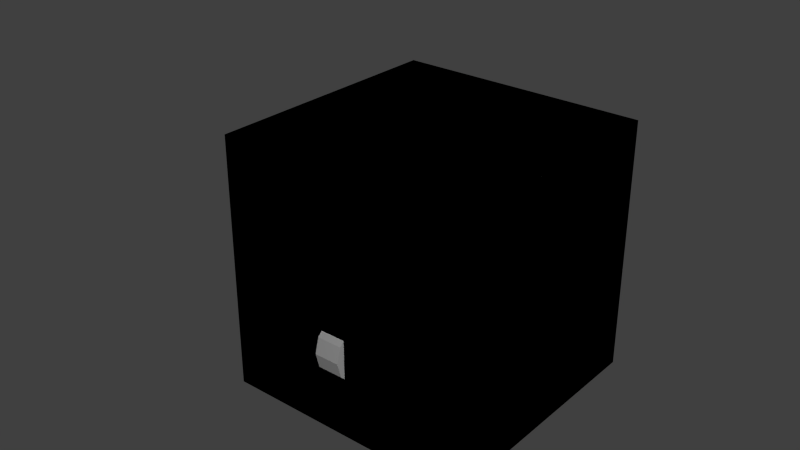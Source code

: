 # Source: FuelHeater.blend  (saved by Blender 2.76.0; exported with 4.5.12 LTS)
import bpy
from mathutils import Matrix  # noqa: F401  (used for matrix-valued properties, if any)

bpy.ops.wm.read_factory_settings(use_empty=True)
scene = bpy.context.scene
scene.name = 'Scene'

# ---- collections
col_collection_1 = bpy.data.collections.new('Collection 1'); scene.collection.children.link(col_collection_1)

# ---- materials (node trees are filled in below, after node groups)
mat_material = bpy.data.materials.new('Material')
mat_material.alpha_threshold = 0.0
mat_material.use_transparent_shadow = False
mat_material.roughness = 0.5
mat_material.line_color = (0.0, 0.0, 0.0, 1.0)

# ---- material node trees

# ---- world
world_world = bpy.data.worlds.new('World'); scene.world = world_world
world_world.color = (0.05088, 0.05088, 0.05088)
world_world.use_sun_shadow = False
world_world.sun_shadow_jitter_overblur = 0.0
world_world.cycles.sampling_method = 'MANUAL'
world_world.cycles.sample_map_resolution = 256

# ---- lights
light_point_002 = bpy.data.lights.new('Point.002', 'POINT')
light_point_002.transmission_factor = 0.0
light_point_002.energy = 100.0
light_point_002.shadow_buffer_clip_start = 0.5
light_point_002.shadow_soft_size = 0.1
light_point_002.shadow_maximum_resolution = 0.006
light_point_002.use_absolute_resolution = True
light_point_002.cycles.use_multiple_importance_sampling = False
light_point_001 = bpy.data.lights.new('Point.001', 'POINT')
light_point_001.transmission_factor = 0.0
light_point_001.energy = 100.0
light_point_001.shadow_buffer_clip_start = 0.5
light_point_001.shadow_soft_size = 0.1
light_point_001.shadow_maximum_resolution = 0.006
light_point_001.use_absolute_resolution = True
light_point_001.cycles.use_multiple_importance_sampling = False
light_point = bpy.data.lights.new('Point', 'POINT')
light_point.transmission_factor = 0.0
light_point.energy = 100.0
light_point.shadow_buffer_clip_start = 0.5
light_point.shadow_soft_size = 0.1
light_point.shadow_maximum_resolution = 0.006
light_point.use_absolute_resolution = True
light_point.cycles.use_multiple_importance_sampling = False
light_lamp = bpy.data.lights.new('Lamp', 'POINT')
light_lamp.transmission_factor = 0.0
light_lamp.cutoff_distance = 30.0
light_lamp.energy = 100.0
light_lamp.shadow_buffer_clip_start = 1.001
light_lamp.shadow_soft_size = 0.1
light_lamp.shadow_maximum_resolution = 0.006
light_lamp.use_absolute_resolution = True
light_lamp.cycles.use_multiple_importance_sampling = False

# ---- meshes
me_heatled = bpy.data.meshes.new('HeatLED')
me_heatled.from_pydata([(0.1203, -0.003093, 0.7773), (0.1203, 0.009813, 0.8255), (0.1597, -0.003093, 0.7773), (0.1597, 0.009813, 0.8255)], [], [(3, 1, 0, 2)])
_uv = me_heatled.uv_layers.new(name='UVMap')
_uv.uv.foreach_set('vector', [0.6094, 0.4844, 0.5781, 0.4844, 0.5781, 0.4375, 0.6094, 0.4375])
me_heatled.use_remesh_preserve_volume = False
me_heatled.use_remesh_preserve_attributes = False
me_heatled.use_mirror_vertex_groups = False
me_heatled.update()
me_powerled = bpy.data.meshes.new('PowerLED')
me_powerled.from_pydata([(0.1203, -0.003093, 0.7773), (0.1203, 0.009813, 0.8255), (0.1597, -0.003093, 0.7773), (0.1597, 0.009813, 0.8255)], [], [(3, 1, 0, 2)])
_uv = me_powerled.uv_layers.new(name='UVMap')
_uv.uv.foreach_set('vector', [0.6094, 0.5938, 0.5781, 0.5938, 0.5781, 0.5469, 0.6094, 0.5469])
me_powerled.use_remesh_preserve_volume = False
me_powerled.use_remesh_preserve_attributes = False
me_powerled.use_mirror_vertex_groups = False
me_powerled.update()
me_burnerc = bpy.data.meshes.new('BurnerC')
me_burnerc.from_pydata([(-4.111e-08, -0.323, -0.1059), (-4.111e-08, -0.4559, -0.1059), (0.036, -0.323, -0.1131), (0.036, -0.4559, -0.1131), (0.06652, -0.323, -0.1335), (0.06652, -0.4559, -0.1335), (0.08692, -0.323, -0.164), (0.08692, -0.4559, -0.164), (0.09408, -0.323, -0.2), (0.09408, -0.4559, -0.2), (0.08692, -0.323, -0.236), (0.08692, -0.4559, -0.236), (0.06652, -0.323, -0.2665), (0.06652, -0.4559, -0.2665), (0.036, -0.323, -0.2869), (0.036, -0.4559, -0.2869), (-2.609e-08, -0.323, -0.2941), (-2.609e-08, -0.4559, -0.2941), (-0.036, -0.323, -0.2869), (-0.036, -0.4559, -0.2869), (-0.06652, -0.323, -0.2665), (-0.06652, -0.4559, -0.2665), (-0.08692, -0.323, -0.236), (-0.08692, -0.4559, -0.236), (-0.09408, -0.323, -0.2), (-0.09408, -0.4559, -0.2), (-0.08692, -0.323, -0.164), (-0.08692, -0.4559, -0.164), (-0.06652, -0.323, -0.1335), (-0.06652, -0.4559, -0.1335), (-0.036, -0.323, -0.1131), (-0.036, -0.4559, -0.1131), (-0.2, -0.4559, -0.3527), (-0.2, -0.4559, 0.04731), (0.2, -0.4559, -0.3527), (0.2, -0.4559, 0.04731), (-0.2, -0.7048, -0.3527), (-0.2, -0.754, -0.1277), (0.2, -0.7048, -0.3527), (0.2, -0.754, -0.1277), (-0.1611, -0.3868, -0.3622), (0.03893, -0.3868, -0.3622), (-0.1611, -0.4189, -0.4822), (0.03893, -0.4189, -0.4822), (-0.1611, -0.5068, -0.5701), (0.03893, -0.5068, -0.5701), (-0.1611, -0.6268, -0.6022), (0.03893, -0.6268, -0.6022), (-0.1611, -0.7468, -0.5701), (0.03893, -0.7468, -0.5701), (-0.1611, -0.8346, -0.4822), (0.03893, -0.8346, -0.4822), (-0.1611, -0.8668, -0.3622), (0.03893, -0.8668, -0.3622), (-0.1611, -0.8346, -0.2422), (0.03893, -0.8346, -0.2422), (-0.1611, -0.7468, -0.1544), (0.03893, -0.7468, -0.1544), (-0.1611, -0.6268, -0.1222), (0.03893, -0.6268, -0.1222), (-0.1611, -0.5068, -0.1544), (0.03893, -0.5068, -0.1544), (-0.1611, -0.4189, -0.2422), (0.03893, -0.4189, -0.2422)], [], [(0, 1, 3, 2), (2, 3, 5, 4), (4, 5, 7, 6), (6, 7, 9, 8), (8, 9, 11, 10), (10, 11, 13, 12), (12, 13, 15, 14), (14, 15, 17, 16), (16, 17, 19, 18), (18, 19, 21, 20), (20, 21, 23, 22), (22, 23, 25, 24), (24, 25, 27, 26), (26, 27, 29, 28), (3, 1, 31, 29, 27, 25, 23, 21, 19, 17, 15, 13, 11, 9, 7, 5), (30, 31, 1, 0), (28, 29, 31, 30), (0, 2, 4, 6, 8, 10, 12, 14, 16, 18, 20, 22, 24, 26, 28, 30), (36, 32, 34, 38), (33, 35, 34, 32), (39, 35, 33, 37), (35, 39, 38, 34), (37, 33, 32, 36), (37, 36, 38, 39), (40, 41, 43, 42), (42, 43, 45, 44), (44, 45, 47, 46), (46, 47, 49, 48), (48, 49, 51, 50), (50, 51, 53, 52), (52, 53, 55, 54), (54, 55, 57, 56), (56, 57, 59, 58), (58, 59, 61, 60), (43, 41, 63, 61, 59, 57, 55, 53, 51, 49, 47, 45), (62, 63, 41, 40), (60, 61, 63, 62), (40, 42, 44, 46, 48, 50, 52, 54, 56, 58, 60, 62)])
_uv = me_burnerc.uv_layers.new(name='UVMap')
_uv.uv.foreach_set('vector', [0.5156, 0.8906, 0.5156, 0.8281, 0.5312, 0.8281, 0.5312, 0.8906, 0.5312, 0.8906, 0.5312, 0.8281, 0.5469, 0.8281, 0.5469, 0.8906, 0.5469, 0.8281, 0.5469, 0.8906, 0.5312, 0.8906, 0.5312, 0.8281, 0.5312, 0.8281, 0.5312, 0.8906, 0.5156, 0.8906, 0.5156, 0.8281, 0.5156, 0.8281, 0.5156, 0.8906, 0.5, 0.8906, 0.5, 0.8281, 0.5, 0.8281, 0.5, 0.8906, 0.4844, 0.8906, 0.4844, 0.8281, 0.5469, 0.8906, 0.5469, 0.8281, 0.5312, 0.8281, 0.5312, 0.8906, 0.5312, 0.8906, 0.5312, 0.8281, 0.5156, 0.8281, 0.5156, 0.8906, 0.5156, 0.8906, 0.5156, 0.8281, 0.5, 0.8281, 0.5, 0.8906, 0.5, 0.8906, 0.5, 0.8281, 0.4844, 0.8281, 0.4844, 0.8906, 0.4844, 0.8281, 0.4844, 0.8906, 0.5, 0.8906, 0.5, 0.8281, 0.5, 0.8281, 0.5, 0.8906, 0.5156, 0.8906, 0.5156, 0.8281, 0.5156, 0.8281, 0.5156, 0.8906, 0.5312, 0.8906, 0.5312, 0.8281, 0.5312, 0.8281, 0.5312, 0.8906, 0.5469, 0.8906, 0.5469, 0.8281, 0.4354, 0.8881, 0.4242, 0.8904, 0.4129, 0.8881, 0.4034, 0.8818, 0.397, 0.8722, 0.3948, 0.861, 0.397, 0.8497, 0.4034, 0.8402, 0.4129, 0.8338, 0.4242, 0.8316, 0.4354, 0.8338, 0.445, 0.8402, 0.4513, 0.8497, 0.4536, 0.861, 0.4513, 0.8722, 0.445, 0.8818, 0.5, 0.8906, 0.5, 0.8281, 0.5156, 0.8281, 0.5156, 0.8906, 0.4844, 0.8906, 0.4844, 0.8281, 0.5, 0.8281, 0.5, 0.8906, 0.4242, 0.8904, 0.4354, 0.8881, 0.445, 0.8818, 0.4513, 0.8722, 0.4536, 0.861, 0.4513, 0.8497, 0.445, 0.8402, 0.4354, 0.8338, 0.4242, 0.8316, 0.4129, 0.8338, 0.4034, 0.8402, 0.397, 0.8497, 0.3948, 0.861, 0.397, 0.8722, 0.4034, 0.8818, 0.4129, 0.8881, 0.5781, 0.6875, 0.5781, 0.75, 0.6875, 0.75, 0.6875, 0.6875, 0.5781, 0.75, 0.6875, 0.75, 0.6875, 0.6406, 0.5781, 0.6406, 0.6875, 0.6719, 0.6875, 0.75, 0.5781, 0.75, 0.5781, 0.6719, 0.7812, 0.7344, 0.7031, 0.7031, 0.7188, 0.6406, 0.7812, 0.6406, 0.7031, 0.7031, 0.7812, 0.7344, 0.7812, 0.6406, 0.7188, 0.6406, 0.5781, 0.7031, 0.5781, 0.6406, 0.6875, 0.6406, 0.6875, 0.7031, 0.8125, 0.7188, 0.8594, 0.7188, 0.8594, 0.6875, 0.8125, 0.6875, 0.8125, 0.6875, 0.8594, 0.6875, 0.8594, 0.6562, 0.8125, 0.6562, 0.8125, 0.75, 0.8594, 0.75, 0.8594, 0.7188, 0.8125, 0.7188, 0.8125, 0.7188, 0.8594, 0.7188, 0.8594, 0.6875, 0.8125, 0.6875, 0.8125, 0.625, 0.8594, 0.625, 0.8594, 0.6562, 0.8125, 0.6562, 0.8125, 0.6562, 0.8594, 0.6562, 0.8594, 0.6875, 0.8125, 0.6875, 0.8125, 0.6875, 0.8594, 0.6875, 0.8594, 0.7188, 0.8125, 0.7188, 0.8125, 0.7188, 0.8594, 0.7188, 0.8594, 0.75, 0.8125, 0.75, 0.8125, 0.6562, 0.8594, 0.6562, 0.8594, 0.6875, 0.8125, 0.6875, 0.8125, 0.6875, 0.8594, 0.6875, 0.8594, 0.7188, 0.8125, 0.7188, 0.7981, 0.5014, 0.8061, 0.5314, 0.7981, 0.5614, 0.7761, 0.5834, 0.7461, 0.5914, 0.7161, 0.5834, 0.6942, 0.5614, 0.6861, 0.5314, 0.6942, 0.5014, 0.7161, 0.4794, 0.7461, 0.4714, 0.7761, 0.4794, 0.8125, 0.75, 0.8594, 0.75, 0.8594, 0.7188, 0.8125, 0.7188, 0.8125, 0.7188, 0.8594, 0.7188, 0.8594, 0.75, 0.8125, 0.75, 0.8061, 0.5314, 0.7981, 0.5014, 0.7761, 0.4794, 0.7461, 0.4714, 0.7161, 0.4794, 0.6942, 0.5014, 0.6861, 0.5314, 0.6942, 0.5614, 0.7161, 0.5834, 0.7461, 0.5914, 0.7761, 0.5834, 0.7981, 0.5614])
me_burnerc.use_remesh_preserve_volume = False
me_burnerc.use_remesh_preserve_attributes = False
me_burnerc.use_mirror_vertex_groups = False
me_burnerc.update()
me_burnerb = bpy.data.meshes.new('BurnerB')
me_burnerb.from_pydata([(-4.111e-08, -0.24, -0.1059), (-4.111e-08, -0.48, -0.1059), (0.036, -0.24, -0.1131), (0.036, -0.48, -0.1131), (0.06652, -0.24, -0.1335), (0.06652, -0.48, -0.1335), (0.08692, -0.24, -0.164), (0.08692, -0.48, -0.164), (0.09408, -0.24, -0.2), (0.09408, -0.48, -0.2), (0.08692, -0.24, -0.236), (0.08692, -0.48, -0.236), (0.06652, -0.24, -0.2665), (0.06652, -0.48, -0.2665), (0.036, -0.24, -0.2869), (0.036, -0.48, -0.2869), (-2.609e-08, -0.24, -0.2941), (-2.609e-08, -0.48, -0.2941), (-0.036, -0.24, -0.2869), (-0.036, -0.48, -0.2869), (-0.06652, -0.24, -0.2665), (-0.06652, -0.48, -0.2665), (-0.08692, -0.24, -0.236), (-0.08692, -0.48, -0.236), (-0.09408, -0.24, -0.2), (-0.09408, -0.48, -0.2), (-0.08692, -0.24, -0.164), (-0.08692, -0.48, -0.164), (-0.06652, -0.24, -0.1335), (-0.06652, -0.48, -0.1335), (-0.036, -0.24, -0.1131), (-0.036, -0.48, -0.1131), (-0.2, -0.48, -0.5527), (-0.2, -0.48, 0.04731), (0.2, -0.48, -0.5527), (0.2, -0.48, 0.04731), (-0.2, -0.8, -0.2816), (-0.2, -0.7289, -0.5527), (-0.2, -0.8, -0.2238), (-0.2, -0.5289, 0.04731), (0.2, -0.8, -0.2816), (0.2, -0.7289, -0.5527), (0.2, -0.8, -0.2238), (0.2, -0.5289, 0.04731)], [], [(0, 1, 3, 2), (2, 3, 5, 4), (4, 5, 7, 6), (6, 7, 9, 8), (8, 9, 11, 10), (10, 11, 13, 12), (12, 13, 15, 14), (14, 15, 17, 16), (16, 17, 19, 18), (18, 19, 21, 20), (20, 21, 23, 22), (22, 23, 25, 24), (24, 25, 27, 26), (26, 27, 29, 28), (3, 1, 31, 29, 27, 25, 23, 21, 19, 17, 15, 13, 11, 9, 7, 5), (30, 31, 1, 0), (28, 29, 31, 30), (0, 2, 4, 6, 8, 10, 12, 14, 16, 18, 20, 22, 24, 26, 28, 30), (37, 32, 34, 41), (33, 35, 34, 32), (43, 35, 33, 39), (42, 38, 36, 40), (35, 43, 41, 34), (36, 38, 39, 37), (42, 40, 41, 43), (43, 39, 38, 42), (37, 41, 40, 36), (39, 33, 32, 37)])
_uv = me_burnerb.uv_layers.new(name='UVMap')
_uv.uv.foreach_set('vector', [0.5156, 0.8906, 0.5156, 0.8281, 0.5312, 0.8281, 0.5312, 0.8906, 0.5312, 0.8906, 0.5312, 0.8281, 0.5469, 0.8281, 0.5469, 0.8906, 0.5469, 0.8281, 0.5469, 0.8906, 0.5312, 0.8906, 0.5312, 0.8281, 0.5312, 0.8281, 0.5312, 0.8906, 0.5156, 0.8906, 0.5156, 0.8281, 0.5156, 0.8281, 0.5156, 0.8906, 0.5, 0.8906, 0.5, 0.8281, 0.5, 0.8281, 0.5, 0.8906, 0.4844, 0.8906, 0.4844, 0.8281, 0.5469, 0.8906, 0.5469, 0.8281, 0.5312, 0.8281, 0.5312, 0.8906, 0.5312, 0.8906, 0.5312, 0.8281, 0.5156, 0.8281, 0.5156, 0.8906, 0.5156, 0.8906, 0.5156, 0.8281, 0.5, 0.8281, 0.5, 0.8906, 0.5, 0.8906, 0.5, 0.8281, 0.4844, 0.8281, 0.4844, 0.8906, 0.4844, 0.8281, 0.4844, 0.8906, 0.5, 0.8906, 0.5, 0.8281, 0.5, 0.8281, 0.5, 0.8906, 0.5156, 0.8906, 0.5156, 0.8281, 0.5156, 0.8281, 0.5156, 0.8906, 0.5312, 0.8906, 0.5312, 0.8281, 0.5312, 0.8281, 0.5312, 0.8906, 0.5469, 0.8906, 0.5469, 0.8281, 0.4354, 0.8881, 0.4242, 0.8904, 0.4129, 0.8881, 0.4034, 0.8818, 0.397, 0.8722, 0.3948, 0.861, 0.397, 0.8497, 0.4034, 0.8402, 0.4129, 0.8338, 0.4242, 0.8316, 0.4354, 0.8338, 0.445, 0.8402, 0.4513, 0.8497, 0.4536, 0.861, 0.4513, 0.8722, 0.445, 0.8818, 0.5, 0.8906, 0.5, 0.8281, 0.5156, 0.8281, 0.5156, 0.8906, 0.4844, 0.8906, 0.4844, 0.8281, 0.5, 0.8281, 0.5, 0.8906, 0.4242, 0.8904, 0.4354, 0.8881, 0.445, 0.8818, 0.4513, 0.8722, 0.4536, 0.861, 0.4513, 0.8497, 0.445, 0.8402, 0.4354, 0.8338, 0.4242, 0.8316, 0.4129, 0.8338, 0.4034, 0.8402, 0.397, 0.8497, 0.3948, 0.861, 0.397, 0.8722, 0.4034, 0.8818, 0.4129, 0.8881, 0.4531, 0.7344, 0.4531, 0.7969, 0.5469, 0.7969, 0.5469, 0.7344, 0.4531, 0.7969, 0.5469, 0.7969, 0.5469, 0.6406, 0.4531, 0.6406, 0.5469, 0.7344, 0.5469, 0.75, 0.4531, 0.75, 0.4531, 0.7344, 0.8281, 0.7969, 0.7344, 0.7969, 0.7344, 0.7812, 0.8281, 0.7812, 0.5, 0.7969, 0.4844, 0.7969, 0.4375, 0.6406, 0.5, 0.6406, 0.375, 0.5156, 0.375, 0.5312, 0.4375, 0.6094, 0.3906, 0.4531, 0.375, 0.5312, 0.375, 0.5156, 0.3906, 0.4531, 0.4375, 0.6094, 0.3906, 0.7969, 0.2969, 0.7969, 0.2969, 0.7188, 0.3906, 0.7188, 0.4531, 0.7344, 0.5469, 0.7344, 0.5469, 0.7969, 0.4531, 0.7969, 0.4844, 0.7969, 0.5, 0.7969, 0.5, 0.6406, 0.4375, 0.6406])
me_burnerb.use_remesh_preserve_volume = False
me_burnerb.use_remesh_preserve_attributes = False
me_burnerb.use_mirror_vertex_groups = False
me_burnerb.update()
me_burnera = bpy.data.meshes.new('BurnerA')
me_burnera.from_pydata([(-4.376e-08, -0.44, -0.0824), (-4.376e-08, -0.68, -0.0824), (0.045, -0.44, -0.09135), (0.045, -0.68, -0.09135), (0.08316, -0.44, -0.1168), (0.08316, -0.68, -0.1168), (0.1086, -0.44, -0.155), (0.1086, -0.68, -0.155), (0.1176, -0.44, -0.2), (0.1176, -0.68, -0.2), (0.1086, -0.44, -0.245), (0.1086, -0.68, -0.245), (0.08316, -0.44, -0.2832), (0.08316, -0.68, -0.2832), (0.045, -0.44, -0.3086), (0.045, -0.68, -0.3086), (-2.499e-08, -0.44, -0.3176), (-2.499e-08, -0.68, -0.3176), (-0.045, -0.44, -0.3086), (-0.045, -0.68, -0.3086), (-0.08316, -0.44, -0.2832), (-0.08316, -0.68, -0.2832), (-0.1086, -0.44, -0.245), (-0.1086, -0.68, -0.245), (-0.1176, -0.44, -0.2), (-0.1176, -0.68, -0.2), (-0.1086, -0.44, -0.155), (-0.1086, -0.68, -0.155), (-0.08316, -0.44, -0.1168), (-0.08316, -0.68, -0.1168), (-0.045, -0.44, -0.09135), (-0.045, -0.68, -0.09135), (-0.4, -0.68, -0.4667), (-0.4, -0.68, 0.3333), (0.4, -0.68, -0.4667), (0.4, -0.68, 0.3333), (-0.3289, -1.0, -0.3956), (-0.4, -0.9289, -0.4667), (-0.3289, -1.0, 0.2622), (-0.4, -0.9289, 0.3333), (0.3289, -1.0, -0.3956), (0.4, -0.9289, -0.4667), (0.3289, -1.0, 0.2622), (0.4, -0.9289, 0.3333)], [], [(0, 1, 3, 2), (2, 3, 5, 4), (4, 5, 7, 6), (6, 7, 9, 8), (8, 9, 11, 10), (10, 11, 13, 12), (12, 13, 15, 14), (14, 15, 17, 16), (16, 17, 19, 18), (18, 19, 21, 20), (20, 21, 23, 22), (22, 23, 25, 24), (24, 25, 27, 26), (26, 27, 29, 28), (3, 1, 31, 29, 27, 25, 23, 21, 19, 17, 15, 13, 11, 9, 7, 5), (30, 31, 1, 0), (28, 29, 31, 30), (0, 2, 4, 6, 8, 10, 12, 14, 16, 18, 20, 22, 24, 26, 28, 30), (37, 32, 34, 41), (33, 35, 34, 32), (43, 35, 33, 39), (42, 38, 36, 40), (35, 43, 41, 34), (36, 38, 39, 37), (42, 40, 41, 43), (43, 39, 38, 42), (37, 41, 40, 36), (39, 33, 32, 37)])
_uv = me_burnera.uv_layers.new(name='UVMap')
_uv.uv.foreach_set('vector', [0.5156, 0.8906, 0.5156, 0.8281, 0.5312, 0.8281, 0.5312, 0.8906, 0.5312, 0.8906, 0.5312, 0.8281, 0.5469, 0.8281, 0.5469, 0.8906, 0.5469, 0.8281, 0.5469, 0.8906, 0.5312, 0.8906, 0.5312, 0.8281, 0.5312, 0.8281, 0.5312, 0.8906, 0.5156, 0.8906, 0.5156, 0.8281, 0.5156, 0.8281, 0.5156, 0.8906, 0.5, 0.8906, 0.5, 0.8281, 0.5, 0.8281, 0.5, 0.8906, 0.4844, 0.8906, 0.4844, 0.8281, 0.5469, 0.8906, 0.5469, 0.8281, 0.5312, 0.8281, 0.5312, 0.8906, 0.5312, 0.8906, 0.5312, 0.8281, 0.5156, 0.8281, 0.5156, 0.8906, 0.5156, 0.8906, 0.5156, 0.8281, 0.5, 0.8281, 0.5, 0.8906, 0.5, 0.8906, 0.5, 0.8281, 0.4844, 0.8281, 0.4844, 0.8906, 0.4844, 0.8281, 0.4844, 0.8906, 0.5, 0.8906, 0.5, 0.8281, 0.5, 0.8281, 0.5, 0.8906, 0.5156, 0.8906, 0.5156, 0.8281, 0.5156, 0.8281, 0.5156, 0.8906, 0.5312, 0.8906, 0.5312, 0.8281, 0.5312, 0.8281, 0.5312, 0.8906, 0.5469, 0.8906, 0.5469, 0.8281, 0.4354, 0.8881, 0.4242, 0.8904, 0.4129, 0.8881, 0.4034, 0.8818, 0.397, 0.8722, 0.3948, 0.861, 0.397, 0.8497, 0.4034, 0.8402, 0.4129, 0.8338, 0.4242, 0.8316, 0.4354, 0.8338, 0.445, 0.8402, 0.4513, 0.8497, 0.4536, 0.861, 0.4513, 0.8722, 0.445, 0.8818, 0.5, 0.8906, 0.5, 0.8281, 0.5156, 0.8281, 0.5156, 0.8906, 0.4844, 0.8906, 0.4844, 0.8281, 0.5, 0.8281, 0.5, 0.8906, 0.4242, 0.8904, 0.4354, 0.8881, 0.445, 0.8818, 0.4513, 0.8722, 0.4536, 0.861, 0.4513, 0.8497, 0.445, 0.8402, 0.4354, 0.8338, 0.4242, 0.8316, 0.4129, 0.8338, 0.4034, 0.8402, 0.397, 0.8497, 0.3948, 0.861, 0.397, 0.8722, 0.4034, 0.8818, 0.4129, 0.8881, 0.1406, 0.3906, 0.1406, 0.4531, 0.3438, 0.4531, 0.3438, 0.3906, 0.5781, 0.8906, 0.6875, 0.8906, 0.6875, 0.7812, 0.5781, 0.7812, 0.3438, 0.3906, 0.3438, 0.4531, 0.1406, 0.4531, 0.1406, 0.3906, 0.3281, 0.6562, 0.1562, 0.6562, 0.1562, 0.4844, 0.3281, 0.4844, 0.1094, 0.6719, 0.04688, 0.6719, 0.04688, 0.4688, 0.1094, 0.4688, 0.1562, 0.4844, 0.1562, 0.6562, 0.1406, 0.6719, 0.1406, 0.4688, 0.3281, 0.6562, 0.3281, 0.4844, 0.3438, 0.4688, 0.3438, 0.6719, 0.3438, 0.3594, 0.1406, 0.3594, 0.1562, 0.3438, 0.3281, 0.3438, 0.1406, 0.3594, 0.3438, 0.3594, 0.3281, 0.3438, 0.1562, 0.3438, 0.04688, 0.6719, 0.1094, 0.6719, 0.1094, 0.4688, 0.04688, 0.4688])
me_burnera.use_remesh_preserve_volume = False
me_burnera.use_remesh_preserve_attributes = False
me_burnera.use_mirror_vertex_groups = False
me_burnera.update()
me_cube_002 = bpy.data.meshes.new('Cube.002')
me_cube_002.from_pydata([(0.5, 0.5, 0.0), (0.5, -0.5, 0.0), (-0.5, -0.5, 0.0), (-0.5, 0.5, 0.0), (0.5, 0.5, 1.0), (0.5, -0.5, 1.0), (-0.5, -0.5, 1.0), (-0.5, 0.5, 1.0)], [], [(0, 1, 2, 3), (4, 7, 6, 5), (0, 4, 5, 1), (1, 5, 6, 2), (2, 6, 7, 3), (4, 0, 3, 7)])
me_cube_002.materials.append(mat_material)
me_cube_002.use_remesh_preserve_volume = False
me_cube_002.use_remesh_preserve_attributes = False
me_cube_002.use_mirror_vertex_groups = False
me_cube_002.update()
me_main = bpy.data.meshes.new('Main')
me_main.from_pydata([(-1.0, -0.6, -1.0), (-1.0, -0.6, 0.6), (-1.0, 1.0, -1.0), (-1.0, 1.0, 0.6), (1.0, -0.6, -1.0), (1.0, -0.6, 0.6), (1.0, 1.0, -1.0), (1.0, 1.0, 0.6), (-0.4, -0.2225, 0.7032), (-0.4, -0.1707, 0.8964), (0.4, -0.2225, 0.7032), (0.4, -0.1707, 0.8964), (-0.4493, -0.1696, 0.5068), (-0.4493, -0.1696, 0.8138), (-0.4493, -0.05075, 0.5068), (-0.4493, -0.05075, 0.8138), (-0.4, -0.1696, 0.5068), (-0.4, -0.1696, 0.8138), (-0.4, -0.05075, 0.5068), (-0.4, -0.05075, 0.8138), (0.4, -0.1696, 0.5068), (0.4, -0.1696, 0.8138), (0.4, -0.05075, 0.5068), (0.4, -0.05075, 0.8138), (0.4493, -0.1696, 0.5068), (0.4493, -0.1696, 0.8138), (0.4493, -0.05075, 0.5068), (0.4493, -0.05075, 0.8138), (-7.105e-08, -0.572, 0.36), (-7.105e-08, -0.612, 0.36), (0.2143, -0.572, 0.3174), (0.2143, -0.612, 0.3174), (0.396, -0.572, 0.196), (0.396, -0.612, 0.196), (0.5174, -0.572, 0.0143), (0.5174, -0.612, 0.0143), (0.56, -0.572, -0.2), (0.56, -0.612, -0.2), (0.5174, -0.572, -0.4143), (0.5174, -0.612, -0.4143), (0.396, -0.572, -0.596), (0.396, -0.612, -0.596), (0.2143, -0.572, -0.7174), (0.2143, -0.612, -0.7174), (1.836e-08, -0.572, -0.76), (1.836e-08, -0.612, -0.76), (-0.2143, -0.572, -0.7174), (-0.2143, -0.612, -0.7174), (-0.396, -0.572, -0.596), (-0.396, -0.612, -0.596), (-0.5174, -0.572, -0.4143), (-0.5174, -0.612, -0.4143), (-0.56, -0.572, -0.2), (-0.56, -0.612, -0.2), (-0.5174, -0.572, 0.0143), (-0.5174, -0.612, 0.0143), (-0.396, -0.572, 0.196), (-0.396, -0.612, 0.196), (-0.2143, -0.572, 0.3174), (-0.2143, -0.612, 0.3174), (-0.3657, -0.0204, 0.6846), (-0.4, -0.06246, 0.6603), (-0.3657, 0.01359, 0.8115), (-0.4, -0.0107, 0.8535), (0.4, -0.06246, 0.6603), (0.3657, -0.0204, 0.6846), (0.4, -0.0107, 0.8535), (0.3657, 0.01359, 0.8115)], [], [(1, 3, 2, 0), (3, 7, 6, 2), (7, 5, 4, 6), (5, 1, 0, 4), (0, 2, 6, 4), (5, 7, 3, 1), (8, 61, 64, 10), (9, 63, 61, 8), (11, 9, 8, 10), (11, 66, 63, 9), (66, 11, 10, 64), (13, 15, 14, 12), (15, 19, 18, 14), (19, 17, 16, 18), (17, 13, 12, 16), (12, 14, 18, 16), (17, 19, 15, 13), (21, 23, 22, 20), (23, 27, 26, 22), (27, 25, 24, 26), (25, 21, 20, 24), (20, 22, 26, 24), (25, 27, 23, 21), (28, 29, 31, 30), (30, 31, 33, 32), (32, 33, 35, 34), (34, 35, 37, 36), (36, 37, 39, 38), (38, 39, 41, 40), (40, 41, 43, 42), (42, 43, 45, 44), (44, 45, 47, 46), (46, 47, 49, 48), (48, 49, 51, 50), (50, 51, 53, 52), (52, 53, 55, 54), (54, 55, 57, 56), (31, 29, 59, 57, 55, 53, 51, 49, 47, 45, 43, 41, 39, 37, 35, 33), (58, 59, 29, 28), (56, 57, 59, 58), (28, 30, 32, 34, 36, 38, 40, 42, 44, 46, 48, 50, 52, 54, 56, 58), (62, 60, 61, 63), (63, 66, 67, 62), (66, 64, 65, 67), (64, 61, 60, 65), (62, 67, 65, 60)])
_uv = me_main.uv_layers.new(name='UVMap')
_uv.uv.foreach_set('vector', [0.01562, 0.9844, 0.1406, 0.9844, 0.1406, 0.8281, 0.01562, 0.8281, 0.1875, 0.9844, 0.375, 0.9844, 0.375, 0.8281, 0.1875, 0.8281, 0.1406, 0.9844, 0.01562, 0.9844, 0.01562, 0.8281, 0.1406, 0.8281, 0.2031, 0.9844, 0.01562, 0.9844, 0.01562, 0.8281, 0.2031, 0.8281, 0.01562, 0.9844, 0.1406, 0.9844, 0.1406, 0.8281, 0.01562, 0.8281, 0.01562, 0.9844, 0.01562, 0.8594, 0.2031, 0.8594, 0.2031, 0.9844, 0.03125, 0.8906, 0.04688, 0.8906, 0.04688, 0.9688, 0.03125, 0.9688, 0.04688, 0.9531, 0.04688, 0.9688, 0.03125, 0.9688, 0.03125, 0.9531, 0.7031, 0.9844, 0.3906, 0.9844, 0.3906, 0.9219, 0.7031, 0.9219, 0.03125, 0.8906, 0.04688, 0.8906, 0.04688, 0.9688, 0.03125, 0.9688, 0.04688, 0.9531, 0.03125, 0.9531, 0.03125, 0.9375, 0.04688, 0.9375, 0.0625, 0.7969, 0.09375, 0.7969, 0.09375, 0.7188, 0.0625, 0.7188, 0.0625, 0.7969, 0.07812, 0.7969, 0.07812, 0.7188, 0.0625, 0.7188, 0.09375, 0.7969, 0.0625, 0.7969, 0.0625, 0.7188, 0.09375, 0.7188, 0.07812, 0.7969, 0.0625, 0.7969, 0.0625, 0.7188, 0.07812, 0.7188, 0.0625, 0.7656, 0.0625, 0.7969, 0.07812, 0.7969, 0.07812, 0.7656, 0.07812, 0.7188, 0.07812, 0.75, 0.0625, 0.75, 0.0625, 0.7188, 0.0625, 0.7969, 0.09375, 0.7969, 0.09375, 0.7188, 0.0625, 0.7188, 0.0625, 0.7969, 0.07812, 0.7969, 0.07812, 0.7188, 0.0625, 0.7188, 0.09375, 0.7969, 0.0625, 0.7969, 0.0625, 0.7188, 0.09375, 0.7188, 0.07812, 0.7969, 0.0625, 0.7969, 0.0625, 0.7188, 0.07812, 0.7188, 0.0625, 0.7656, 0.0625, 0.7969, 0.07812, 0.7969, 0.07812, 0.7656, 0.07812, 0.7188, 0.07812, 0.75, 0.0625, 0.75, 0.0625, 0.7188, 0.9844, 0.7812, 0.9688, 0.7812, 0.9688, 0.6719, 0.9844, 0.6719, 0.9844, 0.6719, 0.9688, 0.6719, 0.9688, 0.5938, 0.9844, 0.5938, 0.9844, 0.9844, 0.9688, 0.9844, 0.9688, 0.9062, 0.9844, 0.9062, 0.9844, 0.9062, 0.9688, 0.9062, 0.9688, 0.7969, 0.9844, 0.7969, 0.9844, 0.7969, 0.9688, 0.7969, 0.9688, 0.6875, 0.9844, 0.6875, 0.9844, 0.6875, 0.9688, 0.6875, 0.9688, 0.5938, 0.9844, 0.5938, 0.9844, 0.5781, 0.9688, 0.5781, 0.9688, 0.6719, 0.9844, 0.6719, 0.9844, 0.6719, 0.9688, 0.6719, 0.9688, 0.7812, 0.9844, 0.7812, 0.9844, 0.7812, 0.9688, 0.7812, 0.9688, 0.8906, 0.9844, 0.8906, 0.9844, 0.8906, 0.9688, 0.8906, 0.9688, 0.9844, 0.9844, 0.9844, 0.9844, 0.5938, 0.9688, 0.5938, 0.9688, 0.6875, 0.9844, 0.6875, 0.9844, 0.6875, 0.9688, 0.6875, 0.9688, 0.7812, 0.9844, 0.7812, 0.9844, 0.7812, 0.9688, 0.7812, 0.9688, 0.8906, 0.9844, 0.8906, 0.9844, 0.8906, 0.9688, 0.8906, 0.9688, 0.9844, 0.9844, 0.9844, 0.8632, 0.9755, 0.8364, 0.9808, 0.8096, 0.9755, 0.7869, 0.9603, 0.7717, 0.9376, 0.7664, 0.9108, 0.7717, 0.884, 0.7869, 0.8613, 0.8096, 0.8461, 0.8364, 0.8408, 0.8632, 0.8461, 0.8859, 0.8613, 0.9011, 0.884, 0.9064, 0.9108, 0.9011, 0.9376, 0.8859, 0.9603, 0.9844, 0.8906, 0.9688, 0.8906, 0.9688, 0.7812, 0.9844, 0.7812, 0.9844, 0.9844, 0.9688, 0.9844, 0.9688, 0.8906, 0.9844, 0.8906, 0.8364, 0.9808, 0.8632, 0.9755, 0.8859, 0.9603, 0.9011, 0.9376, 0.9064, 0.9108, 0.9011, 0.884, 0.8859, 0.8613, 0.8632, 0.8461, 0.8364, 0.8408, 0.8096, 0.8461, 0.7869, 0.8613, 0.7717, 0.884, 0.7664, 0.9108, 0.7717, 0.9376, 0.7869, 0.9603, 0.8096, 0.9755, 0.03125, 0.7656, 0.01562, 0.7656, 0.01562, 0.7812, 0.03125, 0.7812, 0.01562, 0.7969, 0.01562, 0.7188, 0.03125, 0.7188, 0.03125, 0.7969, 0.03125, 0.7969, 0.03125, 0.7812, 0.01562, 0.7812, 0.01562, 0.7969, 0.03125, 0.7969, 0.03125, 0.7188, 0.01562, 0.7188, 0.01562, 0.7969, 0.03125, 0.9688, 0.03125, 0.9062, 0.04688, 0.9062, 0.04688, 0.9688])
me_main.use_remesh_preserve_volume = False
me_main.use_remesh_preserve_attributes = False
me_main.use_mirror_vertex_groups = False
me_main.update()
me_cube = bpy.data.meshes.new('Cube')
me_cube.from_pydata([(0.5, 0.5, 0.0), (0.5, -0.5, 0.0), (-0.5, -0.5, 0.0), (-0.5, 0.5, 0.0), (0.5, 0.5, 1.0), (0.5, -0.5, 1.0), (-0.5, -0.5, 1.0), (-0.5, 0.5, 1.0)], [], [(0, 1, 2, 3), (4, 7, 6, 5), (0, 4, 5, 1), (1, 5, 6, 2), (2, 6, 7, 3), (4, 0, 3, 7)])
me_cube.materials.append(mat_material)
me_cube.use_remesh_preserve_volume = False
me_cube.use_remesh_preserve_attributes = False
me_cube.use_mirror_vertex_groups = False
me_cube.update()

# ---- objects
ob_heatled = bpy.data.objects.new('HeatLED', me_heatled)
ob_powerled = bpy.data.objects.new('PowerLED', me_powerled)
ob_burnerc = bpy.data.objects.new('BurnerC', me_burnerc)
ob_burnerb = bpy.data.objects.new('BurnerB', me_burnerb)
ob_burnera = bpy.data.objects.new('BurnerA', me_burnera)
ob_minecraft_block_001 = bpy.data.objects.new('Minecraft Block.001', me_cube_002)
ob_main = bpy.data.objects.new('Main', me_main)
ob_point_002 = bpy.data.objects.new('Point.002', light_point_002)
ob_point_001 = bpy.data.objects.new('Point.001', light_point_001)
ob_point = bpy.data.objects.new('Point', light_point)
ob_minecraft_block = bpy.data.objects.new('Minecraft Block', me_cube)
ob_lamp = bpy.data.objects.new('Lamp', light_lamp)

# ---- transforms, parenting, visibility, modifiers, constraints
ob_heatled.location = (0.02617, -0.1, 0.0)
ob_heatled.scale = (0.5, 0.5, 0.5)
ob_heatled.hide_viewport = True
ob_heatled.lineart.crease_threshold = 0.0
ob_powerled.location = (-0.007685, -0.1, 0.0)
ob_powerled.scale = (0.5, 0.5, 0.5)
ob_powerled.hide_viewport = True
ob_powerled.lineart.crease_threshold = 0.0
ob_burnerc.location = (0.0, -0.1, 0.0)
ob_burnerc.scale = (0.5, 0.5, 0.5)
ob_burnerc.hide_viewport = True
ob_burnerc.lineart.crease_threshold = 0.0
ob_burnerb.location = (0.0, -0.1, 0.0)
ob_burnerb.scale = (0.5, 0.5, 0.5)
ob_burnerb.hide_viewport = True
ob_burnerb.lineart.crease_threshold = 0.0
ob_burnera.location = (0.0, 0.0, 0.0)
ob_burnera.scale = (0.5, 0.5, 0.5)
ob_burnera.lineart.crease_threshold = 0.0
ob_minecraft_block_001.location = (0.0, 0.0, -0.5)
ob_minecraft_block_001.lock_location = (True, True, True)
ob_minecraft_block_001.lock_rotation = (True, True, True)
ob_minecraft_block_001.lock_rotations_4d = False
ob_minecraft_block_001.lock_scale = (True, True, True)
ob_minecraft_block_001.empty_display_type = 'ARROWS'
ob_minecraft_block_001.hide_viewport = True
ob_minecraft_block_001.display_type = 'WIRE'
ob_minecraft_block_001.show_all_edges = True
ob_minecraft_block_001.lineart.crease_threshold = 0.0
ob_main.location = (0.0, 0.0, 0.0)
ob_main.scale = (0.5, 0.5, 0.5)
ob_main.lineart.crease_threshold = 0.0
ob_point_002.location = (1.868, 1.874, 1.556)
ob_point_002.hide_viewport = True
ob_point_002.lineart.crease_threshold = 0.0
ob_point_001.location = (-1.875, 1.884, -0.7251)
ob_point_001.hide_viewport = True
ob_point_001.lineart.crease_threshold = 0.0
ob_point.location = (1.868, -1.876, 1.556)
ob_point.hide_viewport = True
ob_point.lineart.crease_threshold = 0.0
ob_minecraft_block.location = (0.0, 0.0, -0.5)
ob_minecraft_block.lock_location = (True, True, True)
ob_minecraft_block.lock_rotation = (True, True, True)
ob_minecraft_block.lock_rotations_4d = False
ob_minecraft_block.lock_scale = (True, True, True)
ob_minecraft_block.empty_display_type = 'ARROWS'
ob_minecraft_block.hide_viewport = True
ob_minecraft_block.display_type = 'WIRE'
ob_minecraft_block.show_all_edges = True
ob_minecraft_block.lineart.crease_threshold = 0.0
ob_lamp.location = (4.076, 1.005, 5.904)
ob_lamp.rotation_euler = (0.6503, 0.05522, 1.866)
ob_lamp.lock_rotations_4d = False
ob_lamp.empty_display_type = 'ARROWS'
ob_lamp.color = (0.0, 0.0, 0.0, 0.0)
ob_lamp.hide_viewport = True
ob_lamp.lineart.crease_threshold = 0.0

# ---- collection membership
col_collection_1.objects.link(ob_heatled)
col_collection_1.objects.link(ob_powerled)
col_collection_1.objects.link(ob_burnerc)
col_collection_1.objects.link(ob_burnerb)
col_collection_1.objects.link(ob_burnera)
col_collection_1.objects.link(ob_minecraft_block_001)
col_collection_1.objects.link(ob_main)
col_collection_1.objects.link(ob_point_002)
col_collection_1.objects.link(ob_point_001)
col_collection_1.objects.link(ob_point)
col_collection_1.objects.link(ob_minecraft_block)
col_collection_1.objects.link(ob_lamp)

# ---- scene / render settings (as saved in the file)
scene.frame_start = 1; scene.frame_end = 250; scene.frame_set(6)
scene.render.engine = 'BLENDER_EEVEE_NEXT'
scene.render.image_settings.color_mode = 'RGB'
scene.render.image_settings.compression = 90
scene.render.resolution_percentage = 50
scene.render.dither_intensity = 0.0
scene.render.bake_margin = 2
scene.cycles.use_denoising = False
scene.cycles.samples = 10
scene.cycles.sampling_pattern = 'TABULATED_SOBOL'
scene.cycles.light_sampling_threshold = 0.0
scene.cycles.use_adaptive_sampling = False
scene.cycles.use_light_tree = False
scene.cycles.blur_glossy = 0.0
scene.cycles.volume_bounces = 1
scene.cycles.pixel_filter_type = 'GAUSSIAN'
scene.cycles.sample_clamp_indirect = 0.0
scene.view_settings.view_transform = 'Standard'
bpy.context.view_layer.update()

# ---- added for rendering (the .blend has no active camera): camera
cam_auto = bpy.data.cameras.new('AutoCamera')
cam_auto.lens = 50.0
cam_auto.sensor_width = 36.0
cam_auto.clip_end = 1000.0
ob_auto_camera = bpy.data.objects.new('AutoCamera', cam_auto)
scene.collection.objects.link(ob_auto_camera)
ob_auto_camera.location = (2.15703, -2.77183, 1.92451)
ob_auto_camera.rotation_euler = (1.09748, -7.21219e-08, 0.694738)
scene.camera = ob_auto_camera
bpy.context.view_layer.update()
